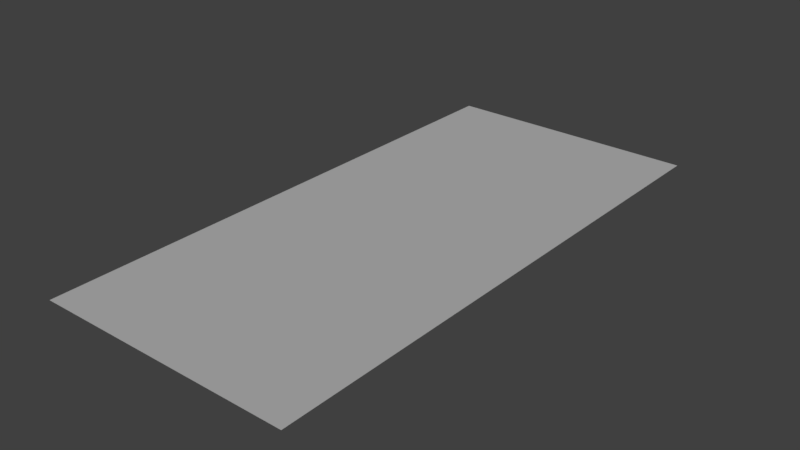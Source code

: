 # Source: mapTest.blend  (saved by Blender 2.78.0; exported with 4.5.12 LTS)
import bpy
from mathutils import Matrix  # noqa: F401  (used for matrix-valued properties, if any)

bpy.ops.wm.read_factory_settings(use_empty=True)
scene = bpy.context.scene
scene.name = 'Scene'

# ---- collections
col_collection_1 = bpy.data.collections.new('Collection 1'); scene.collection.children.link(col_collection_1)

# ---- materials (node trees are filled in below, after node groups)
mat_base = bpy.data.materials.new('base')
mat_base.alpha_threshold = 0.0
mat_base.use_transparent_shadow = False
mat_base.preview_render_type = 'SHADERBALL'
mat_base.roughness = 0.5

# ---- material node trees

# ---- world
world_world = bpy.data.worlds.new('World'); scene.world = world_world
world_world.color = (0.05088, 0.05088, 0.05088)
world_world.use_sun_shadow = False
world_world.sun_shadow_jitter_overblur = 0.0
world_world.cycles.sampling_method = 'MANUAL'

# ---- lights
light_sun = bpy.data.lights.new('Sun', 'SUN')
light_sun.transmission_factor = 0.0
light_sun.angle = 0.1993
light_sun.energy = 1.0
light_sun.shadow_buffer_clip_start = 0.5
light_sun.shadow_soft_size = 0.1
light_sun.shadow_cascade_max_distance = 1000.0

# ---- meshes
me_plane = bpy.data.meshes.new('Plane')
me_plane.from_pydata([(-1.0, -1.0, 0.0), (1.0, -1.0, 0.0), (-1.0, 1.0, 0.0), (1.0, 1.0, 0.0)], [], [(0, 1, 3, 2)])
_uv = me_plane.uv_layers.new(name='UVMap')
_uv.uv.foreach_set('vector', [0.0001, 9.998e-05, 0.9999, 9.998e-05, 0.9999, 0.9999, 9.998e-05, 0.9999])
me_plane.materials.append(mat_base)
me_plane.use_remesh_preserve_volume = False
me_plane.use_remesh_preserve_attributes = False
me_plane.use_mirror_vertex_groups = False
me_plane.update()

# ---- objects
ob_sun = bpy.data.objects.new('Sun', light_sun)
ob_plane = bpy.data.objects.new('Plane', me_plane)

# ---- transforms, parenting, visibility, modifiers, constraints
ob_sun.location = (0.0, 0.0, 2.0)
ob_sun.lineart.crease_threshold = 0.0
ob_plane.location = (0.0, 0.0, 0.0)
ob_plane.scale = (7.0, 15.0, 5.0)
ob_plane.lineart.crease_threshold = 0.0

# ---- collection membership
col_collection_1.objects.link(ob_sun)
col_collection_1.objects.link(ob_plane)

# ---- scene / render settings (as saved in the file)
scene.frame_start = 1; scene.frame_end = 250; scene.frame_set(1)
scene.render.engine = 'BLENDER_EEVEE_NEXT'
scene.render.resolution_percentage = 50
scene.render.dither_intensity = 0.0
scene.cycles.use_denoising = False
scene.cycles.samples = 128
scene.cycles.sampling_pattern = 'TABULATED_SOBOL'
scene.cycles.light_sampling_threshold = 0.0
scene.cycles.use_adaptive_sampling = False
scene.cycles.use_light_tree = False
scene.cycles.blur_glossy = 0.0
scene.cycles.sample_clamp_indirect = 0.0
scene.view_settings.view_transform = 'Standard'
bpy.context.view_layer.update()

# ---- added for rendering (the .blend has no active camera): camera
cam_auto = bpy.data.cameras.new('AutoCamera')
cam_auto.lens = 50.0
cam_auto.sensor_width = 36.0
cam_auto.clip_end = 1000.0
ob_auto_camera = bpy.data.objects.new('AutoCamera', cam_auto)
scene.collection.objects.link(ob_auto_camera)
ob_auto_camera.location = (30.6304, -36.7565, 24.5043)
ob_auto_camera.rotation_euler = (1.09748, -7.21219e-08, 0.694738)
scene.camera = ob_auto_camera
bpy.context.view_layer.update()
